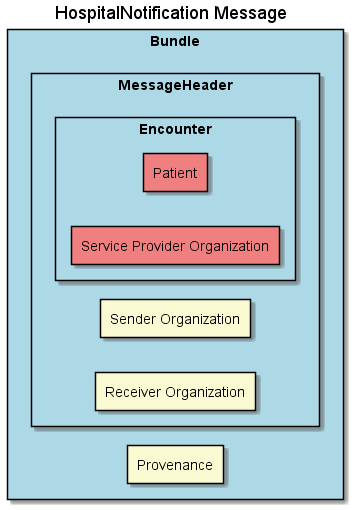

The diagram above was rendered by PlantUML. Its source (embedded in the PNG):
@startuml testSimpleDiagram

left to right direction
'title
title HospitalNotification Message

'Message 1: New message

rectangle Bundle as "Bundle" #LightBlue{
    rectangle messageHeader as "MessageHeader" #LightBlue{
        rectangle encounter as "Encounter" #LightBlue{
            rectangle patient as "Patient" #LightCoral{
            }
            rectangle service as "Service Provider Organization" #LightCoral{
            }
        }
        rectangle sender as "Sender Organization" #LightGoldenRodYellow{
        }
        rectangle receiver as "Receiver Organization" #LightGoldenRodYellow{
        }
    }
    rectangle provenance as "Provenance" #LightGoldenRodYellow{
    }
}
@enduml